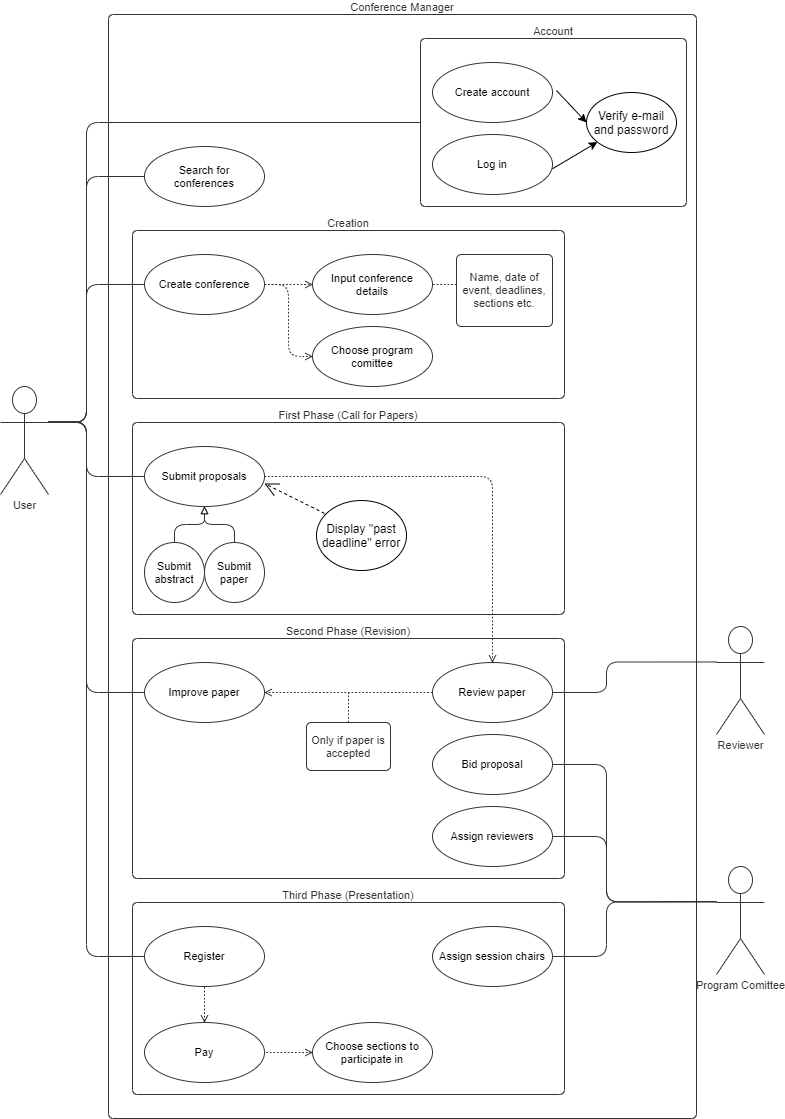

The diagram above was exported from draw.io. Its source (the exported page's mxGraphModel, read from the mxfile embedded in the PNG):
<mxGraphModel dx="1303" dy="782" grid="1" gridSize="10" guides="1" tooltips="1" connect="1" arrows="1" fold="1" page="1" pageScale="1" pageWidth="827" pageHeight="1169" math="0" shadow="0">
  <root>
    <mxCell id="0" />
    <mxCell id="1" parent="0" />
    <mxCell id="SVGVvqqLNXhFK13CAA8p-1" value="Conference Manager" style="html=1;whiteSpace=wrap;container=1;fontSize=11;fontColor=#333333;align=center;spacing=0;strokeColor=#333333;strokeOpacity=100;fillOpacity=0;rounded=1;absoluteArcSize=1;arcSize=9.6;fillColor=#000000;strokeWidth=0.6;labelPosition=center;verticalLabelPosition=top;verticalAlign=bottom;" parent="1" vertex="1">
      <mxGeometry x="132" y="24" width="588" height="1104" as="geometry" />
    </mxCell>
    <mxCell id="SVGVvqqLNXhFK13CAA8p-2" value="User" style="html=1;whiteSpace=wrap;shape=umlActor;labelPosition=center;verticalLabelPosition=bottom;verticalAlign=top;whiteSpace=nowrap;fontSize=11;fontColor=#333333;align=center;spacing=0;strokeColor=#333333;strokeOpacity=100;fillOpacity=100;rounded=1;absoluteArcSize=1;arcSize=9.6;fillColor=#ffffff;strokeWidth=0.6;" parent="1" vertex="1">
      <mxGeometry x="24" y="396" width="48" height="108" as="geometry" />
    </mxCell>
    <mxCell id="SVGVvqqLNXhFK13CAA8p-3" value="Create account" style="html=1;whiteSpace=wrap;shape=ellipse;fontSize=11;spacing=5;strokeColor=#333333;strokeOpacity=100;fillOpacity=100;rounded=1;absoluteArcSize=1;arcSize=9.6;fillColor=#ffffff;strokeWidth=0.6;" parent="1" vertex="1">
      <mxGeometry x="456" y="72" width="120" height="60" as="geometry" />
    </mxCell>
    <mxCell id="SVGVvqqLNXhFK13CAA8p-4" value="Log in" style="html=1;whiteSpace=wrap;shape=ellipse;fontSize=11;spacing=5;strokeColor=#333333;strokeOpacity=100;fillOpacity=100;rounded=1;absoluteArcSize=1;arcSize=9.6;fillColor=#ffffff;strokeWidth=0.6;" parent="1" vertex="1">
      <mxGeometry x="456" y="144" width="120" height="60" as="geometry" />
    </mxCell>
    <mxCell id="SVGVvqqLNXhFK13CAA8p-5" value="Account" style="html=1;whiteSpace=wrap;container=1;fontSize=11;fontColor=#333333;align=center;spacing=0;strokeColor=#333333;strokeOpacity=100;fillOpacity=0;rounded=1;absoluteArcSize=1;arcSize=9.6;fillColor=#000000;strokeWidth=0.6;labelPosition=center;verticalLabelPosition=top;verticalAlign=bottom;" parent="1" vertex="1">
      <mxGeometry x="444" y="48" width="266" height="168" as="geometry" />
    </mxCell>
    <mxCell id="COVkFOjicX-CgZByy1C--1" value="Verify e-mail and password" style="ellipse;whiteSpace=wrap;html=1;" parent="SVGVvqqLNXhFK13CAA8p-5" vertex="1">
      <mxGeometry x="166" y="54" width="90" height="60" as="geometry" />
    </mxCell>
    <mxCell id="COVkFOjicX-CgZByy1C--7" value="" style="endArrow=classic;html=1;entryX=0;entryY=0.5;entryDx=0;entryDy=0;" parent="SVGVvqqLNXhFK13CAA8p-5" target="COVkFOjicX-CgZByy1C--1" edge="1">
      <mxGeometry width="50" height="50" relative="1" as="geometry">
        <mxPoint x="136" y="52" as="sourcePoint" />
        <mxPoint x="296" y="52" as="targetPoint" />
        <Array as="points">
          <mxPoint x="136" y="52" />
        </Array>
      </mxGeometry>
    </mxCell>
    <mxCell id="SVGVvqqLNXhFK13CAA8p-6" value="Create conference" style="html=1;whiteSpace=wrap;shape=ellipse;fontSize=11;spacing=5;strokeColor=#333333;strokeOpacity=100;fillOpacity=100;rounded=1;absoluteArcSize=1;arcSize=9.6;fillColor=#ffffff;strokeWidth=0.6;" parent="1" vertex="1">
      <mxGeometry x="168" y="264" width="120" height="60" as="geometry" />
    </mxCell>
    <mxCell id="SVGVvqqLNXhFK13CAA8p-7" value="Input conference details" style="html=1;whiteSpace=wrap;shape=ellipse;fontSize=11;spacing=5;strokeColor=#333333;strokeOpacity=100;fillOpacity=100;rounded=1;absoluteArcSize=1;arcSize=9.6;fillColor=#ffffff;strokeWidth=0.6;" parent="1" vertex="1">
      <mxGeometry x="336" y="264" width="120" height="60" as="geometry" />
    </mxCell>
    <mxCell id="SVGVvqqLNXhFK13CAA8p-8" value="Submit proposals" style="html=1;whiteSpace=wrap;shape=ellipse;fontSize=11;spacing=5;strokeColor=#333333;strokeOpacity=100;fillOpacity=100;rounded=1;absoluteArcSize=1;arcSize=9.6;fillColor=#ffffff;strokeWidth=0.6;" parent="1" vertex="1">
      <mxGeometry x="168" y="456" width="120" height="60" as="geometry" />
    </mxCell>
    <mxCell id="SVGVvqqLNXhFK13CAA8p-9" value="Submit abstract" style="html=1;whiteSpace=wrap;shape=ellipse;fontSize=11;spacing=5;strokeColor=#333333;strokeOpacity=100;fillOpacity=100;rounded=1;absoluteArcSize=1;arcSize=9.6;fillColor=#ffffff;strokeWidth=0.6;" parent="1" vertex="1">
      <mxGeometry x="168" y="552" width="60" height="60" as="geometry" />
    </mxCell>
    <mxCell id="SVGVvqqLNXhFK13CAA8p-10" value="Submit paper" style="html=1;whiteSpace=wrap;shape=ellipse;fontSize=11;spacing=5;strokeColor=#333333;strokeOpacity=100;fillOpacity=100;rounded=1;absoluteArcSize=1;arcSize=9.6;fillColor=#ffffff;strokeWidth=0.6;" parent="1" vertex="1">
      <mxGeometry x="228" y="552" width="60" height="60" as="geometry" />
    </mxCell>
    <mxCell id="SVGVvqqLNXhFK13CAA8p-11" value="" style="html=1;jettySize=18;fontSize=11;strokeColor=#333333;strokeOpacity=100;strokeWidth=0.6;rounded=1;arcSize=24;edgeStyle=orthogonalEdgeStyle;startArrow=none;;endArrow=block;endFill=0;;exitX=0.5;exitY=-0.0050031185874452435;exitPerimeter=1;entryX=0.5;entryY=1.00500026852575;entryPerimeter=1;" parent="1" source="SVGVvqqLNXhFK13CAA8p-9" target="SVGVvqqLNXhFK13CAA8p-8" edge="1">
      <mxGeometry width="100" height="100" relative="1" as="geometry" />
    </mxCell>
    <mxCell id="SVGVvqqLNXhFK13CAA8p-12" value="" style="html=1;jettySize=18;fontSize=11;strokeColor=#333333;strokeOpacity=100;strokeWidth=0.6;rounded=1;arcSize=22;edgeStyle=orthogonalEdgeStyle;startArrow=none;;endArrow=block;endFill=0;;exitX=0.5;exitY=-0.0050031185874452435;exitPerimeter=1;entryX=0.5;entryY=1.00500026852575;entryPerimeter=1;" parent="1" source="SVGVvqqLNXhFK13CAA8p-10" target="SVGVvqqLNXhFK13CAA8p-8" edge="1">
      <mxGeometry width="100" height="100" relative="1" as="geometry" />
    </mxCell>
    <mxCell id="SVGVvqqLNXhFK13CAA8p-13" value="Choose program comittee" style="html=1;whiteSpace=wrap;shape=ellipse;fontSize=11;spacing=5;strokeColor=#333333;strokeOpacity=100;fillOpacity=100;rounded=1;absoluteArcSize=1;arcSize=9.6;fillColor=#ffffff;strokeWidth=0.6;" parent="1" vertex="1">
      <mxGeometry x="336" y="336" width="120" height="60" as="geometry" />
    </mxCell>
    <mxCell id="SVGVvqqLNXhFK13CAA8p-14" value="" style="html=1;jettySize=18;fontSize=11;strokeColor=#333333;strokeOpacity=100;dashed=1;strokeWidth=0.6;rounded=1;arcSize=24;edgeStyle=orthogonalEdgeStyle;startArrow=none;;endArrow=open;;exitX=1.0025001349778686;exitY=0.5;exitPerimeter=1;entryX=-0.0025001349778686686;entryY=0.5;entryPerimeter=1;" parent="1" source="SVGVvqqLNXhFK13CAA8p-6" target="SVGVvqqLNXhFK13CAA8p-13" edge="1">
      <mxGeometry width="100" height="100" relative="1" as="geometry" />
    </mxCell>
    <mxCell id="SVGVvqqLNXhFK13CAA8p-15" value="" style="html=1;jettySize=18;fontSize=11;strokeColor=#333333;strokeOpacity=100;dashed=1;strokeWidth=0.6;rounded=1;arcSize=24;edgeStyle=orthogonalEdgeStyle;startArrow=none;;endArrow=open;;exitX=1.0025001349778686;exitY=0.5;exitPerimeter=1;entryX=-0.0025001349778686686;entryY=0.5;entryPerimeter=1;" parent="1" source="SVGVvqqLNXhFK13CAA8p-6" target="SVGVvqqLNXhFK13CAA8p-7" edge="1">
      <mxGeometry width="100" height="100" relative="1" as="geometry" />
    </mxCell>
    <mxCell id="SVGVvqqLNXhFK13CAA8p-16" value="Search for conferences" style="html=1;whiteSpace=wrap;shape=ellipse;fontSize=11;spacing=5;strokeColor=#333333;strokeOpacity=100;fillOpacity=100;rounded=1;absoluteArcSize=1;arcSize=9.6;fillColor=#ffffff;strokeWidth=0.6;" parent="1" vertex="1">
      <mxGeometry x="168" y="156" width="120" height="60" as="geometry" />
    </mxCell>
    <mxCell id="SVGVvqqLNXhFK13CAA8p-17" value="Program Comittee" style="html=1;whiteSpace=wrap;shape=umlActor;labelPosition=center;verticalLabelPosition=bottom;verticalAlign=top;whiteSpace=nowrap;fontSize=11;fontColor=#333333;align=center;spacing=0;strokeColor=#333333;strokeOpacity=100;fillOpacity=100;rounded=1;absoluteArcSize=1;arcSize=9.6;fillColor=#ffffff;strokeWidth=0.6;" parent="1" vertex="1">
      <mxGeometry x="740" y="876" width="48" height="108" as="geometry" />
    </mxCell>
    <mxCell id="SVGVvqqLNXhFK13CAA8p-18" value="" style="html=1;jettySize=18;fontSize=11;strokeColor=#333333;strokeOpacity=100;strokeWidth=0.6;rounded=1;arcSize=24;edgeStyle=orthogonalEdgeStyle;startArrow=none;;endArrow=none;;exitX=1;exitY=0.33194444444444443;exitPerimeter=1;entryX=-0.0020833333333333333;entryY=0.5;entryPerimeter=1;" parent="1" source="SVGVvqqLNXhFK13CAA8p-2" target="SVGVvqqLNXhFK13CAA8p-5" edge="1">
      <mxGeometry width="100" height="100" relative="1" as="geometry">
        <Array as="points">
          <mxPoint x="110" y="432" />
          <mxPoint x="110" y="132" />
        </Array>
      </mxGeometry>
    </mxCell>
    <mxCell id="SVGVvqqLNXhFK13CAA8p-19" value="" style="html=1;jettySize=18;fontSize=11;strokeColor=#333333;strokeOpacity=100;strokeWidth=0.6;rounded=1;arcSize=24;edgeStyle=orthogonalEdgeStyle;startArrow=none;;endArrow=none;;exitX=1;exitY=0.33194444444444443;exitPerimeter=1;entryX=-0.002500134977868598;entryY=0.5;entryPerimeter=1;" parent="1" source="SVGVvqqLNXhFK13CAA8p-2" target="SVGVvqqLNXhFK13CAA8p-16" edge="1">
      <mxGeometry width="100" height="100" relative="1" as="geometry">
        <Array as="points">
          <mxPoint x="110" y="432" />
          <mxPoint x="110" y="186" />
        </Array>
      </mxGeometry>
    </mxCell>
    <mxCell id="SVGVvqqLNXhFK13CAA8p-20" value="" style="html=1;jettySize=18;fontSize=11;strokeColor=#333333;strokeOpacity=100;strokeWidth=0.6;rounded=1;arcSize=24;edgeStyle=orthogonalEdgeStyle;startArrow=none;;endArrow=none;;exitX=1;exitY=0.33194444444444443;exitPerimeter=1;entryX=-0.002500134977868598;entryY=0.5;entryPerimeter=1;" parent="1" source="SVGVvqqLNXhFK13CAA8p-2" target="SVGVvqqLNXhFK13CAA8p-6" edge="1">
      <mxGeometry width="100" height="100" relative="1" as="geometry">
        <Array as="points">
          <mxPoint x="110" y="432" />
          <mxPoint x="110" y="294" />
        </Array>
      </mxGeometry>
    </mxCell>
    <mxCell id="SVGVvqqLNXhFK13CAA8p-21" value="Bid proposal" style="html=1;whiteSpace=wrap;shape=ellipse;fontSize=11;spacing=5;strokeColor=#333333;strokeOpacity=100;fillOpacity=100;rounded=1;absoluteArcSize=1;arcSize=9.6;fillColor=#ffffff;strokeWidth=0.6;" parent="1" vertex="1">
      <mxGeometry x="456" y="744" width="120" height="60" as="geometry" />
    </mxCell>
    <mxCell id="SVGVvqqLNXhFK13CAA8p-22" value="First Phase (Call for Papers)" style="html=1;whiteSpace=wrap;container=1;fontSize=11;fontColor=#333333;align=center;spacing=0;strokeColor=#333333;strokeOpacity=100;fillOpacity=0;rounded=1;absoluteArcSize=1;arcSize=9.6;fillColor=#000000;strokeWidth=0.6;labelPosition=center;verticalLabelPosition=top;verticalAlign=bottom;" parent="1" vertex="1">
      <mxGeometry x="156" y="432" width="432" height="192" as="geometry" />
    </mxCell>
    <mxCell id="COVkFOjicX-CgZByy1C--11" value="Display &quot;past deadline&quot; error" style="ellipse;whiteSpace=wrap;html=1;" parent="SVGVvqqLNXhFK13CAA8p-22" vertex="1">
      <mxGeometry x="184.00000000000003" y="78" width="90" height="70" as="geometry" />
    </mxCell>
    <mxCell id="COVkFOjicX-CgZByy1C--13" value="" style="endArrow=open;endSize=12;dashed=1;html=1;entryX=0.148;entryY=0.094;entryDx=0;entryDy=0;entryPerimeter=0;" parent="SVGVvqqLNXhFK13CAA8p-22" edge="1">
      <mxGeometry x="-0.0795" y="1" width="160" relative="1" as="geometry">
        <mxPoint x="192.06" y="90.95000000000005" as="sourcePoint" />
        <mxPoint x="131.99599999999992" y="60.99799999999999" as="targetPoint" />
        <mxPoint as="offset" />
      </mxGeometry>
    </mxCell>
    <mxCell id="SVGVvqqLNXhFK13CAA8p-23" value="" style="html=1;jettySize=18;fontSize=11;strokeColor=#333333;strokeOpacity=100;strokeWidth=0.6;rounded=1;arcSize=24;edgeStyle=orthogonalEdgeStyle;startArrow=none;;endArrow=none;;exitX=1;exitY=0.33194444444444443;exitPerimeter=1;entryX=-0.002500134977868598;entryY=0.5;entryPerimeter=1;" parent="1" source="SVGVvqqLNXhFK13CAA8p-2" target="SVGVvqqLNXhFK13CAA8p-8" edge="1">
      <mxGeometry width="100" height="100" relative="1" as="geometry">
        <Array as="points">
          <mxPoint x="110" y="432" />
          <mxPoint x="110" y="486" />
        </Array>
      </mxGeometry>
    </mxCell>
    <mxCell id="SVGVvqqLNXhFK13CAA8p-24" value="Second Phase (Revision)" style="html=1;whiteSpace=wrap;container=1;fontSize=11;fontColor=#333333;align=center;spacing=0;strokeColor=#333333;strokeOpacity=100;fillOpacity=0;rounded=1;absoluteArcSize=1;arcSize=9.6;fillColor=#000000;strokeWidth=0.6;labelPosition=center;verticalLabelPosition=top;verticalAlign=bottom;" parent="1" vertex="1">
      <mxGeometry x="156" y="648" width="432" height="240" as="geometry" />
    </mxCell>
    <mxCell id="SVGVvqqLNXhFK13CAA8p-25" value="Assign reviewers" style="html=1;whiteSpace=wrap;shape=ellipse;fontSize=11;spacing=5;strokeColor=#333333;strokeOpacity=100;fillOpacity=100;rounded=1;absoluteArcSize=1;arcSize=9.6;fillColor=#ffffff;strokeWidth=0.6;" parent="1" vertex="1">
      <mxGeometry x="456" y="816" width="120" height="60" as="geometry" />
    </mxCell>
    <mxCell id="SVGVvqqLNXhFK13CAA8p-26" value="Reviewer" style="html=1;whiteSpace=wrap;shape=umlActor;labelPosition=center;verticalLabelPosition=bottom;verticalAlign=top;whiteSpace=nowrap;fontSize=11;fontColor=#333333;align=center;spacing=0;strokeColor=#333333;strokeOpacity=100;fillOpacity=100;rounded=1;absoluteArcSize=1;arcSize=9.6;fillColor=#ffffff;strokeWidth=0.6;" parent="1" vertex="1">
      <mxGeometry x="740" y="636" width="48" height="108" as="geometry" />
    </mxCell>
    <mxCell id="SVGVvqqLNXhFK13CAA8p-27" value="Improve paper" style="html=1;whiteSpace=wrap;shape=ellipse;fontSize=11;spacing=5;strokeColor=#333333;strokeOpacity=100;fillOpacity=100;rounded=1;absoluteArcSize=1;arcSize=9.6;fillColor=#ffffff;strokeWidth=0.6;" parent="1" vertex="1">
      <mxGeometry x="168" y="672" width="120" height="60" as="geometry" />
    </mxCell>
    <mxCell id="SVGVvqqLNXhFK13CAA8p-28" value="Review paper" style="html=1;whiteSpace=wrap;shape=ellipse;fontSize=11;spacing=5;strokeColor=#333333;strokeOpacity=100;fillOpacity=100;rounded=1;absoluteArcSize=1;arcSize=9.6;fillColor=#ffffff;strokeWidth=0.6;" parent="1" vertex="1">
      <mxGeometry x="456" y="672" width="120" height="60" as="geometry" />
    </mxCell>
    <mxCell id="SVGVvqqLNXhFK13CAA8p-29" value="" style="html=1;jettySize=18;fontSize=11;strokeColor=#333333;strokeOpacity=100;strokeWidth=0.6;rounded=1;arcSize=24;edgeStyle=orthogonalEdgeStyle;startArrow=none;;endArrow=none;;exitX=1;exitY=0.32794981174816373;exitPerimeter=1;entryX=-0.002500134977868598;entryY=0.5;entryPerimeter=1;" parent="1" source="SVGVvqqLNXhFK13CAA8p-2" target="SVGVvqqLNXhFK13CAA8p-27" edge="1">
      <mxGeometry width="100" height="100" relative="1" as="geometry">
        <Array as="points">
          <mxPoint x="110" y="431" />
          <mxPoint x="110" y="702" />
        </Array>
      </mxGeometry>
    </mxCell>
    <mxCell id="SVGVvqqLNXhFK13CAA8p-30" value="" style="html=1;jettySize=18;fontSize=11;strokeColor=#333333;strokeOpacity=100;strokeWidth=0.6;rounded=1;arcSize=24;edgeStyle=orthogonalEdgeStyle;startArrow=none;;endArrow=none;;exitX=0;exitY=0.3284728450178856;exitPerimeter=1;entryX=1.0025001349778686;entryY=0.5;entryPerimeter=1;" parent="1" source="SVGVvqqLNXhFK13CAA8p-26" target="SVGVvqqLNXhFK13CAA8p-28" edge="1">
      <mxGeometry width="100" height="100" relative="1" as="geometry">
        <Array as="points">
          <mxPoint x="630" y="672" />
          <mxPoint x="630" y="702" />
        </Array>
      </mxGeometry>
    </mxCell>
    <mxCell id="SVGVvqqLNXhFK13CAA8p-31" value="" style="html=1;jettySize=18;fontSize=11;strokeColor=#333333;strokeOpacity=100;dashed=1;strokeWidth=0.6;rounded=1;arcSize=24;edgeStyle=orthogonalEdgeStyle;startArrow=none;;endArrow=open;;exitX=-0.0025001349778686686;exitY=0.5;exitPerimeter=1;entryX=1.0025001349778686;entryY=0.5;entryPerimeter=1;" parent="1" source="SVGVvqqLNXhFK13CAA8p-28" target="SVGVvqqLNXhFK13CAA8p-27" edge="1">
      <mxGeometry width="100" height="100" relative="1" as="geometry" />
    </mxCell>
    <mxCell id="SVGVvqqLNXhFK13CAA8p-32" value="Only if paper is accepted" style="html=1;whiteSpace=wrap;fontSize=11;fontColor=#333333;align=center;spacing=5;strokeColor=#333333;strokeOpacity=100;fillOpacity=100;rounded=1;absoluteArcSize=1;arcSize=9.6;fillColor=#ffffff;strokeWidth=0.6;" parent="1" vertex="1">
      <mxGeometry x="330" y="732" width="84" height="48" as="geometry" />
    </mxCell>
    <mxCell id="SVGVvqqLNXhFK13CAA8p-33" value="" style="html=1;jettySize=18;fontSize=11;strokeColor=#333333;strokeOpacity=100;dashed=1;strokeWidth=0.6;rounded=1;arcSize=24;edgeStyle=orthogonalEdgeStyle;startArrow=none;;endArrow=none;;exitX=0.5;exitY=-0.00625;exitPerimeter=1;" parent="1" source="SVGVvqqLNXhFK13CAA8p-32" edge="1">
      <mxGeometry width="100" height="100" relative="1" as="geometry">
        <mxPoint x="372" y="702" as="targetPoint" />
      </mxGeometry>
    </mxCell>
    <mxCell id="SVGVvqqLNXhFK13CAA8p-34" value="Creation" style="html=1;whiteSpace=wrap;container=1;fontSize=11;fontColor=#333333;align=center;spacing=0;strokeColor=#333333;strokeOpacity=100;fillOpacity=0;rounded=1;absoluteArcSize=1;arcSize=9.6;fillColor=#000000;strokeWidth=0.6;labelPosition=center;verticalLabelPosition=top;verticalAlign=bottom;" parent="1" vertex="1">
      <mxGeometry x="156" y="240" width="432" height="168" as="geometry">
        <mxRectangle x="156" y="240" width="70" height="20" as="alternateBounds" />
      </mxGeometry>
    </mxCell>
    <mxCell id="SVGVvqqLNXhFK13CAA8p-35" value="Third Phase (Presentation)" style="html=1;whiteSpace=wrap;container=1;fontSize=11;fontColor=#333333;align=center;spacing=0;strokeColor=#333333;strokeOpacity=100;fillOpacity=0;rounded=1;absoluteArcSize=1;arcSize=9.6;fillColor=#000000;strokeWidth=0.6;labelPosition=center;verticalLabelPosition=top;verticalAlign=bottom;" parent="1" vertex="1">
      <mxGeometry x="156" y="912" width="432" height="192" as="geometry" />
    </mxCell>
    <mxCell id="SVGVvqqLNXhFK13CAA8p-36" value="Name, date of event, deadlines,&#10;sections etc." style="html=1;whiteSpace=wrap;fontSize=11;fontColor=#333333;align=center;spacing=5;strokeColor=#333333;strokeOpacity=100;fillOpacity=100;rounded=1;absoluteArcSize=1;arcSize=9.6;fillColor=#ffffff;strokeWidth=0.6;" parent="1" vertex="1">
      <mxGeometry x="480" y="264" width="96" height="72" as="geometry" />
    </mxCell>
    <mxCell id="SVGVvqqLNXhFK13CAA8p-37" value="" style="html=1;jettySize=18;fontSize=11;strokeColor=#333333;strokeOpacity=100;dashed=1;strokeWidth=0.6;rounded=1;arcSize=24;edgeStyle=orthogonalEdgeStyle;startArrow=none;;endArrow=none;;exitX=-0.003125;exitY=0.4166666666666667;exitPerimeter=1;entryX=1.0025001349778686;entryY=0.5;entryPerimeter=1;" parent="1" source="SVGVvqqLNXhFK13CAA8p-36" target="SVGVvqqLNXhFK13CAA8p-7" edge="1">
      <mxGeometry width="100" height="100" relative="1" as="geometry" />
    </mxCell>
    <mxCell id="SVGVvqqLNXhFK13CAA8p-41" value="" style="html=1;jettySize=18;fontSize=11;strokeColor=#333333;strokeOpacity=100;strokeWidth=0.6;rounded=1;arcSize=24;edgeStyle=orthogonalEdgeStyle;startArrow=none;;endArrow=none;;exitX=0;exitY=0.3263888888888889;exitPerimeter=1;entryX=1.0025001349778686;entryY=0.5;entryPerimeter=1;" parent="1" source="SVGVvqqLNXhFK13CAA8p-17" target="SVGVvqqLNXhFK13CAA8p-21" edge="1">
      <mxGeometry width="100" height="100" relative="1" as="geometry">
        <Array as="points">
          <mxPoint x="630" y="911" />
          <mxPoint x="630" y="774" />
        </Array>
      </mxGeometry>
    </mxCell>
    <mxCell id="SVGVvqqLNXhFK13CAA8p-42" value="" style="html=1;jettySize=18;fontSize=11;strokeColor=#333333;strokeOpacity=100;strokeWidth=0.6;rounded=1;arcSize=24;edgeStyle=orthogonalEdgeStyle;startArrow=none;;endArrow=none;;exitX=0;exitY=0.3263888888888889;exitPerimeter=1;entryX=1.0025001349778686;entryY=0.5;entryPerimeter=1;" parent="1" source="SVGVvqqLNXhFK13CAA8p-17" target="SVGVvqqLNXhFK13CAA8p-25" edge="1">
      <mxGeometry width="100" height="100" relative="1" as="geometry">
        <Array as="points">
          <mxPoint x="630" y="911" />
          <mxPoint x="630" y="846" />
        </Array>
      </mxGeometry>
    </mxCell>
    <mxCell id="SVGVvqqLNXhFK13CAA8p-43" value="Assign session chairs" style="html=1;whiteSpace=wrap;shape=ellipse;fontSize=11;spacing=5;strokeColor=#333333;strokeOpacity=100;fillOpacity=100;rounded=1;absoluteArcSize=1;arcSize=9.6;fillColor=#ffffff;strokeWidth=0.6;" parent="1" vertex="1">
      <mxGeometry x="456" y="936" width="120" height="60" as="geometry" />
    </mxCell>
    <mxCell id="SVGVvqqLNXhFK13CAA8p-44" value="" style="html=1;jettySize=18;fontSize=11;strokeColor=#333333;strokeOpacity=100;strokeWidth=0.6;rounded=1;arcSize=24;edgeStyle=orthogonalEdgeStyle;startArrow=none;;endArrow=none;;exitX=0;exitY=0.3263888888888889;exitPerimeter=1;entryX=1.0025001349778686;entryY=0.5;entryPerimeter=1;" parent="1" source="SVGVvqqLNXhFK13CAA8p-17" target="SVGVvqqLNXhFK13CAA8p-43" edge="1">
      <mxGeometry width="100" height="100" relative="1" as="geometry">
        <Array as="points">
          <mxPoint x="630" y="911" />
          <mxPoint x="630" y="966" />
        </Array>
      </mxGeometry>
    </mxCell>
    <mxCell id="SVGVvqqLNXhFK13CAA8p-45" value="Register" style="html=1;whiteSpace=wrap;shape=ellipse;fontSize=11;spacing=5;strokeColor=#333333;strokeOpacity=100;fillOpacity=100;rounded=1;absoluteArcSize=1;arcSize=9.6;fillColor=#ffffff;strokeWidth=0.6;" parent="1" vertex="1">
      <mxGeometry x="168" y="936" width="120" height="60" as="geometry" />
    </mxCell>
    <mxCell id="SVGVvqqLNXhFK13CAA8p-46" value="Pay" style="html=1;whiteSpace=wrap;shape=ellipse;fontSize=11;spacing=5;strokeColor=#333333;strokeOpacity=100;fillOpacity=100;rounded=1;absoluteArcSize=1;arcSize=9.6;fillColor=#ffffff;strokeWidth=0.6;" parent="1" vertex="1">
      <mxGeometry x="168" y="1032" width="120" height="60" as="geometry" />
    </mxCell>
    <mxCell id="SVGVvqqLNXhFK13CAA8p-47" value="" style="html=1;jettySize=18;fontSize=11;strokeColor=#333333;strokeOpacity=100;dashed=1;strokeWidth=0.6;rounded=1;arcSize=24;edgeStyle=orthogonalEdgeStyle;startArrow=open;;endArrow=none;;exitX=0.5;exitY=-0.0050002685257499735;exitPerimeter=1;entryX=0.5;entryY=1.00500026852575;entryPerimeter=1;" parent="1" source="SVGVvqqLNXhFK13CAA8p-46" target="SVGVvqqLNXhFK13CAA8p-45" edge="1">
      <mxGeometry width="100" height="100" relative="1" as="geometry" />
    </mxCell>
    <mxCell id="SVGVvqqLNXhFK13CAA8p-48" value="Choose sections to participate in" style="html=1;whiteSpace=wrap;shape=ellipse;fontSize=11;spacing=5;strokeColor=#333333;strokeOpacity=100;fillOpacity=100;rounded=1;absoluteArcSize=1;arcSize=9.6;fillColor=#ffffff;strokeWidth=0.6;" parent="1" vertex="1">
      <mxGeometry x="336" y="1032" width="120" height="60" as="geometry" />
    </mxCell>
    <mxCell id="SVGVvqqLNXhFK13CAA8p-49" value="" style="html=1;jettySize=18;fontSize=11;strokeColor=#333333;strokeOpacity=100;dashed=1;strokeWidth=0.6;rounded=1;arcSize=24;edgeStyle=orthogonalEdgeStyle;startArrow=open;;endArrow=none;;exitX=-0.002500134977868598;exitY=0.5;exitPerimeter=1;entryX=1.0025001349778686;entryY=0.5;entryPerimeter=1;" parent="1" source="SVGVvqqLNXhFK13CAA8p-48" target="SVGVvqqLNXhFK13CAA8p-46" edge="1">
      <mxGeometry width="100" height="100" relative="1" as="geometry" />
    </mxCell>
    <mxCell id="SVGVvqqLNXhFK13CAA8p-50" value="" style="html=1;jettySize=18;fontSize=11;strokeColor=#333333;strokeOpacity=100;strokeWidth=0.6;rounded=1;arcSize=24;edgeStyle=orthogonalEdgeStyle;startArrow=none;;endArrow=none;;exitX=1;exitY=0.3263888888888889;exitPerimeter=1;entryX=-0.002500134977868598;entryY=0.5;entryPerimeter=1;" parent="1" source="SVGVvqqLNXhFK13CAA8p-2" target="SVGVvqqLNXhFK13CAA8p-45" edge="1">
      <mxGeometry width="100" height="100" relative="1" as="geometry">
        <Array as="points">
          <mxPoint x="110" y="431" />
          <mxPoint x="110" y="966" />
        </Array>
      </mxGeometry>
    </mxCell>
    <mxCell id="SVGVvqqLNXhFK13CAA8p-51" value="" style="html=1;jettySize=18;fontSize=11;strokeColor=#333333;strokeOpacity=100;dashed=1;strokeWidth=0.6;rounded=1;arcSize=24;edgeStyle=orthogonalEdgeStyle;startArrow=none;;endArrow=open;;exitX=1.0025001349778686;exitY=0.5;exitPerimeter=1;entryX=0.5;entryY=-0.0050002685257499735;entryPerimeter=1;" parent="1" source="SVGVvqqLNXhFK13CAA8p-8" target="SVGVvqqLNXhFK13CAA8p-28" edge="1">
      <mxGeometry width="100" height="100" relative="1" as="geometry" />
    </mxCell>
    <mxCell id="COVkFOjicX-CgZByy1C--2" value="" style="endArrow=classic;html=1;" parent="1" target="COVkFOjicX-CgZByy1C--1" edge="1">
      <mxGeometry width="50" height="50" relative="1" as="geometry">
        <mxPoint x="576.0013597062468" y="178.2728196119358" as="sourcePoint" />
        <mxPoint x="631.23" y="210" as="targetPoint" />
        <Array as="points" />
      </mxGeometry>
    </mxCell>
  </root>
</mxGraphModel>